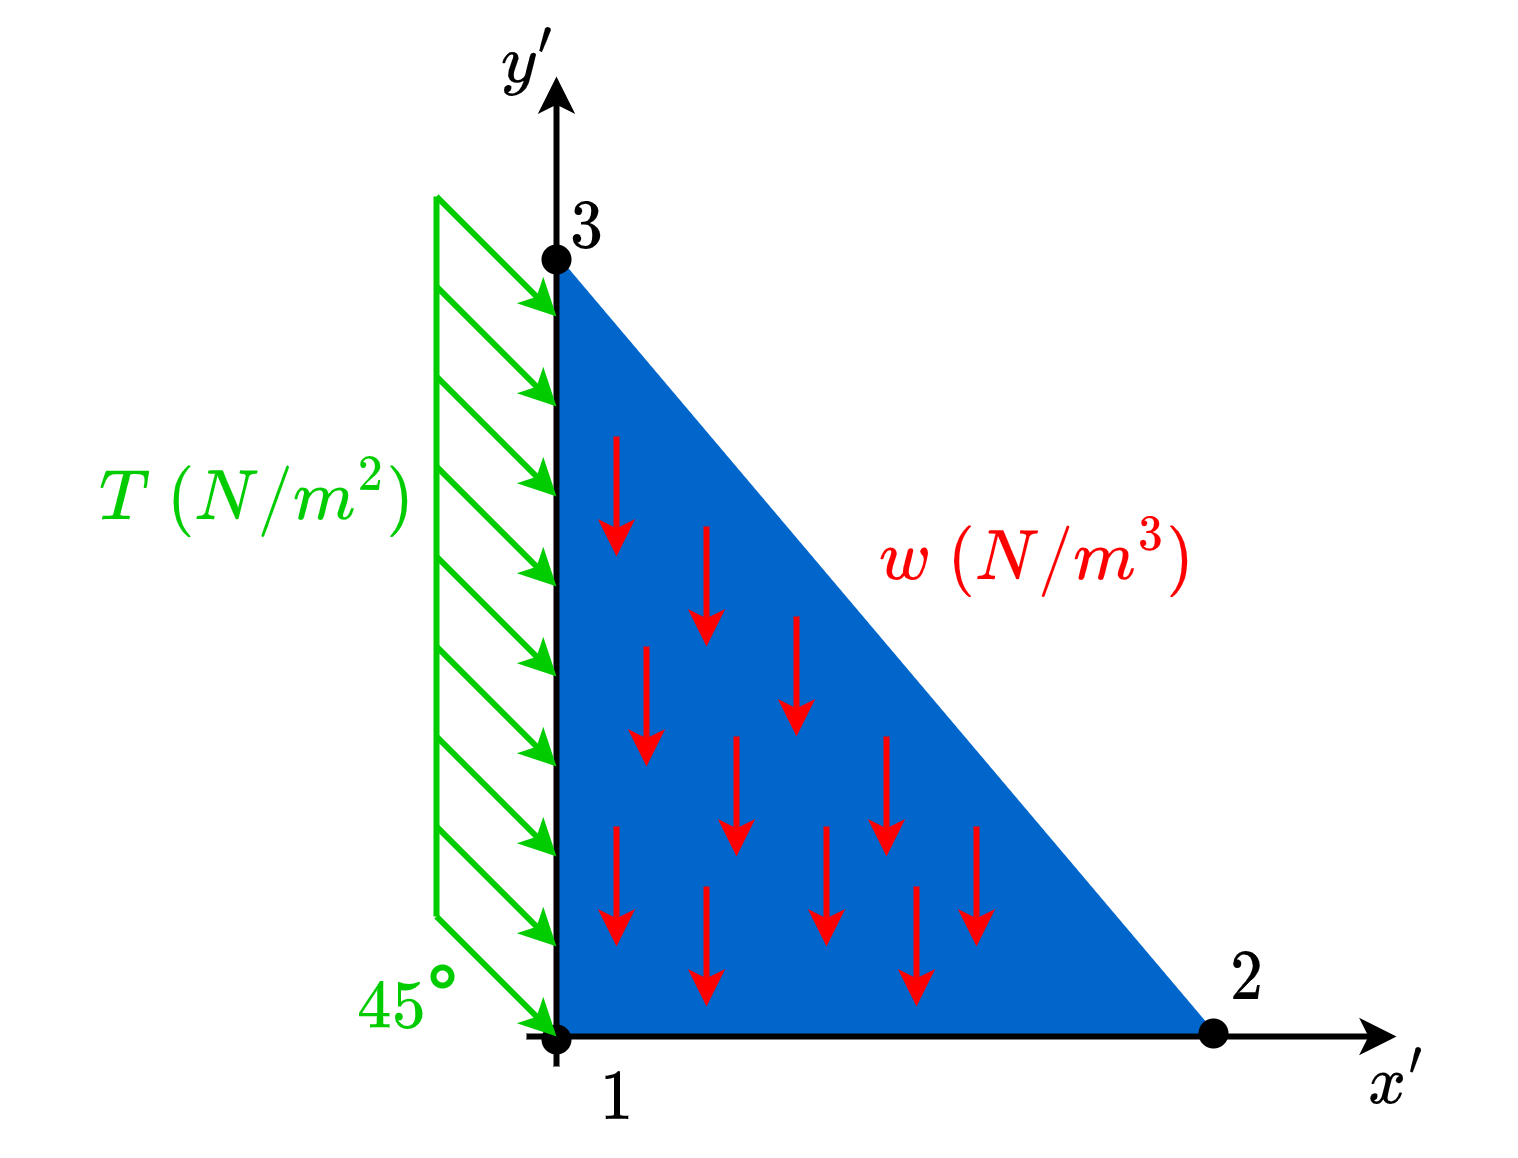

The diagram above was exported from draw.io. Its source (the exported page's mxGraphModel, read from the mxfile embedded in the PNG):
<mxGraphModel dx="1449" dy="619" grid="1" gridSize="10" guides="0" tooltips="1" connect="1" arrows="1" fold="1" page="1" pageScale="1" pageWidth="850" pageHeight="1100" background="#ffffff" math="1" shadow="0">
  <root>
    <mxCell id="0" />
    <mxCell id="1" parent="0" />
    <mxCell id="27" value="" style="verticalLabelPosition=bottom;verticalAlign=top;html=1;shape=mxgraph.basic.orthogonal_triangle;fillColor=#0066CC;strokeColor=#0066CC;" vertex="1" parent="1">
      <mxGeometry x="120" y="100" width="220" height="260" as="geometry" />
    </mxCell>
    <mxCell id="FP7jpx0fdu8a0f5DJZq3-14" value="" style="endArrow=classic;html=1;rounded=0;strokeColor=#000000;strokeWidth=2;fontColor=#000000;" parent="1" edge="1">
      <mxGeometry width="50" height="50" relative="1" as="geometry">
        <mxPoint x="110" y="360" as="sourcePoint" />
        <mxPoint x="400" y="360" as="targetPoint" />
      </mxGeometry>
    </mxCell>
    <mxCell id="FP7jpx0fdu8a0f5DJZq3-15" value="" style="endArrow=classic;html=1;rounded=0;strokeColor=#000000;strokeWidth=2;fontColor=#000000;endFill=1;" parent="1" edge="1">
      <mxGeometry width="50" height="50" relative="1" as="geometry">
        <mxPoint x="120" y="370" as="sourcePoint" />
        <mxPoint x="120" y="40" as="targetPoint" />
      </mxGeometry>
    </mxCell>
    <mxCell id="FP7jpx0fdu8a0f5DJZq3-16" value="$$x'$$" style="text;html=1;align=center;verticalAlign=middle;resizable=0;points=[];autosize=1;strokeColor=none;fillColor=none;fontColor=#000000;rounded=0;fontSize=20;" parent="1" vertex="1">
      <mxGeometry x="360" y="355" width="80" height="40" as="geometry" />
    </mxCell>
    <mxCell id="FP7jpx0fdu8a0f5DJZq3-32" value="$$y'$$" style="text;html=1;align=center;verticalAlign=middle;resizable=0;points=[];autosize=1;strokeColor=none;fillColor=none;fontColor=#000000;rounded=0;fontSize=20;" parent="1" vertex="1">
      <mxGeometry x="70" y="15" width="80" height="40" as="geometry" />
    </mxCell>
    <mxCell id="30" value="$$1$$" style="text;html=1;align=center;verticalAlign=middle;resizable=0;points=[];autosize=1;strokeColor=none;fillColor=none;fontColor=#000000;rounded=0;fontSize=20;" vertex="1" parent="1">
      <mxGeometry x="100" y="360" width="80" height="40" as="geometry" />
    </mxCell>
    <mxCell id="31" value="$$3 $$" style="text;html=1;align=center;verticalAlign=middle;resizable=0;points=[];autosize=1;strokeColor=none;fillColor=none;fontColor=#000000;rounded=0;fontSize=20;" vertex="1" parent="1">
      <mxGeometry x="90" y="70" width="80" height="40" as="geometry" />
    </mxCell>
    <mxCell id="32" value="$$2$$" style="text;html=1;align=center;verticalAlign=middle;resizable=0;points=[];autosize=1;strokeColor=none;fillColor=none;fontColor=#000000;rounded=0;fontSize=20;" vertex="1" parent="1">
      <mxGeometry x="310" y="320" width="80" height="40" as="geometry" />
    </mxCell>
    <mxCell id="33" value="" style="shape=ellipse;fillColor=#000000;strokeColor=none;html=1;sketch=0;fontSize=20;" vertex="1" parent="1">
      <mxGeometry x="115" y="96" width="10" height="10" as="geometry" />
    </mxCell>
    <mxCell id="34" value="" style="shape=ellipse;fillColor=#000000;strokeColor=none;html=1;sketch=0;fontSize=20;" vertex="1" parent="1">
      <mxGeometry x="334" y="354" width="10" height="10" as="geometry" />
    </mxCell>
    <mxCell id="35" value="" style="shape=ellipse;fillColor=#000000;strokeColor=none;html=1;sketch=0;fontSize=20;" vertex="1" parent="1">
      <mxGeometry x="115" y="356" width="10" height="10" as="geometry" />
    </mxCell>
    <mxCell id="36" value="" style="edgeStyle=none;orthogonalLoop=1;jettySize=auto;html=1;strokeColor=#FF0000;fontSize=20;endArrow=none;endFill=0;strokeWidth=2;startArrow=classic;startFill=1;" edge="1" parent="1">
      <mxGeometry width="80" relative="1" as="geometry">
        <mxPoint x="140" y="200" as="sourcePoint" />
        <mxPoint x="140" y="160" as="targetPoint" />
        <Array as="points" />
      </mxGeometry>
    </mxCell>
    <mxCell id="37" value="" style="edgeStyle=none;orthogonalLoop=1;jettySize=auto;html=1;strokeColor=#FF0000;fontSize=20;endArrow=none;endFill=0;strokeWidth=2;startArrow=classic;startFill=1;" edge="1" parent="1">
      <mxGeometry width="80" relative="1" as="geometry">
        <mxPoint x="170" y="230" as="sourcePoint" />
        <mxPoint x="170" y="190" as="targetPoint" />
        <Array as="points" />
      </mxGeometry>
    </mxCell>
    <mxCell id="38" value="" style="edgeStyle=none;orthogonalLoop=1;jettySize=auto;html=1;strokeColor=#FF0000;fontSize=20;endArrow=none;endFill=0;strokeWidth=2;startArrow=classic;startFill=1;" edge="1" parent="1">
      <mxGeometry width="80" relative="1" as="geometry">
        <mxPoint x="200" y="260" as="sourcePoint" />
        <mxPoint x="200" y="220" as="targetPoint" />
        <Array as="points" />
      </mxGeometry>
    </mxCell>
    <mxCell id="40" value="" style="edgeStyle=none;orthogonalLoop=1;jettySize=auto;html=1;strokeColor=#FF0000;fontSize=20;endArrow=none;endFill=0;strokeWidth=2;startArrow=classic;startFill=1;" edge="1" parent="1">
      <mxGeometry width="80" relative="1" as="geometry">
        <mxPoint x="230" y="300" as="sourcePoint" />
        <mxPoint x="230" y="260" as="targetPoint" />
        <Array as="points" />
      </mxGeometry>
    </mxCell>
    <mxCell id="42" value="" style="edgeStyle=none;orthogonalLoop=1;jettySize=auto;html=1;strokeColor=#FF0000;fontSize=20;endArrow=none;endFill=0;strokeWidth=2;startArrow=classic;startFill=1;" edge="1" parent="1">
      <mxGeometry width="80" relative="1" as="geometry">
        <mxPoint x="260" y="330" as="sourcePoint" />
        <mxPoint x="260" y="290" as="targetPoint" />
        <Array as="points" />
      </mxGeometry>
    </mxCell>
    <mxCell id="43" value="" style="edgeStyle=none;orthogonalLoop=1;jettySize=auto;html=1;strokeColor=#FF0000;fontSize=20;endArrow=none;endFill=0;strokeWidth=2;startArrow=classic;startFill=1;" edge="1" parent="1">
      <mxGeometry width="80" relative="1" as="geometry">
        <mxPoint x="150" y="270" as="sourcePoint" />
        <mxPoint x="150" y="230" as="targetPoint" />
        <Array as="points" />
      </mxGeometry>
    </mxCell>
    <mxCell id="44" value="" style="edgeStyle=none;orthogonalLoop=1;jettySize=auto;html=1;strokeColor=#FF0000;fontSize=20;endArrow=none;endFill=0;strokeWidth=2;startArrow=classic;startFill=1;" edge="1" parent="1">
      <mxGeometry width="80" relative="1" as="geometry">
        <mxPoint x="140" y="330" as="sourcePoint" />
        <mxPoint x="140" y="290" as="targetPoint" />
        <Array as="points" />
      </mxGeometry>
    </mxCell>
    <mxCell id="45" value="" style="edgeStyle=none;orthogonalLoop=1;jettySize=auto;html=1;strokeColor=#FF0000;fontSize=20;endArrow=none;endFill=0;strokeWidth=2;startArrow=classic;startFill=1;" edge="1" parent="1">
      <mxGeometry width="80" relative="1" as="geometry">
        <mxPoint x="180" y="300" as="sourcePoint" />
        <mxPoint x="180" y="260" as="targetPoint" />
        <Array as="points" />
      </mxGeometry>
    </mxCell>
    <mxCell id="46" value="" style="edgeStyle=none;orthogonalLoop=1;jettySize=auto;html=1;strokeColor=#FF0000;fontSize=20;endArrow=none;endFill=0;strokeWidth=2;startArrow=classic;startFill=1;" edge="1" parent="1">
      <mxGeometry width="80" relative="1" as="geometry">
        <mxPoint x="210" y="330" as="sourcePoint" />
        <mxPoint x="210" y="290" as="targetPoint" />
        <Array as="points" />
      </mxGeometry>
    </mxCell>
    <mxCell id="47" value="" style="edgeStyle=none;orthogonalLoop=1;jettySize=auto;html=1;strokeColor=#FF0000;fontSize=20;endArrow=none;endFill=0;strokeWidth=2;startArrow=classic;startFill=1;" edge="1" parent="1">
      <mxGeometry width="80" relative="1" as="geometry">
        <mxPoint x="240" y="350" as="sourcePoint" />
        <mxPoint x="240" y="310" as="targetPoint" />
        <Array as="points" />
      </mxGeometry>
    </mxCell>
    <mxCell id="48" value="" style="edgeStyle=none;orthogonalLoop=1;jettySize=auto;html=1;strokeColor=#FF0000;fontSize=20;endArrow=none;endFill=0;strokeWidth=2;startArrow=classic;startFill=1;" edge="1" parent="1">
      <mxGeometry width="80" relative="1" as="geometry">
        <mxPoint x="170" y="350" as="sourcePoint" />
        <mxPoint x="170" y="310" as="targetPoint" />
        <Array as="points" />
      </mxGeometry>
    </mxCell>
    <mxCell id="49" value="$$w \ (N/m^3)$$" style="text;html=1;align=center;verticalAlign=middle;resizable=0;points=[];autosize=1;strokeColor=none;fillColor=none;fontColor=#FF0000;rounded=0;fontSize=20;" vertex="1" parent="1">
      <mxGeometry x="195" y="180" width="170" height="40" as="geometry" />
    </mxCell>
    <mxCell id="51" value="" style="endArrow=none;html=1;strokeColor=#00CC00;strokeWidth=2;fontSize=20;fontColor=#00CC00;endFill=0;startArrow=classic;startFill=1;" edge="1" parent="1">
      <mxGeometry width="50" height="50" relative="1" as="geometry">
        <mxPoint x="120" y="360" as="sourcePoint" />
        <mxPoint x="80" y="320" as="targetPoint" />
      </mxGeometry>
    </mxCell>
    <mxCell id="52" value="" style="endArrow=none;html=1;strokeColor=#00CC00;strokeWidth=2;fontSize=20;fontColor=#00CC00;startArrow=classic;startFill=1;" edge="1" parent="1">
      <mxGeometry width="50" height="50" relative="1" as="geometry">
        <mxPoint x="120" y="150" as="sourcePoint" />
        <mxPoint x="80" y="110" as="targetPoint" />
      </mxGeometry>
    </mxCell>
    <mxCell id="53" value="" style="endArrow=none;html=1;strokeColor=#00CC00;strokeWidth=2;fontSize=20;fontColor=#00CC00;" edge="1" parent="1">
      <mxGeometry width="50" height="50" relative="1" as="geometry">
        <mxPoint x="80" y="320" as="sourcePoint" />
        <mxPoint x="80" y="80" as="targetPoint" />
      </mxGeometry>
    </mxCell>
    <mxCell id="54" value="" style="endArrow=none;html=1;strokeColor=#00CC00;strokeWidth=2;fontSize=20;fontColor=#00CC00;startArrow=classic;startFill=1;" edge="1" parent="1">
      <mxGeometry width="50" height="50" relative="1" as="geometry">
        <mxPoint x="120" y="180" as="sourcePoint" />
        <mxPoint x="80" y="139.99999999999994" as="targetPoint" />
      </mxGeometry>
    </mxCell>
    <mxCell id="55" value="" style="endArrow=none;html=1;strokeColor=#00CC00;strokeWidth=2;fontSize=20;fontColor=#00CC00;startArrow=classic;startFill=1;" edge="1" parent="1">
      <mxGeometry width="50" height="50" relative="1" as="geometry">
        <mxPoint x="120" y="210" as="sourcePoint" />
        <mxPoint x="80" y="170" as="targetPoint" />
      </mxGeometry>
    </mxCell>
    <mxCell id="56" value="" style="endArrow=none;html=1;strokeColor=#00CC00;strokeWidth=2;fontSize=20;fontColor=#00CC00;startArrow=classic;startFill=1;" edge="1" parent="1">
      <mxGeometry width="50" height="50" relative="1" as="geometry">
        <mxPoint x="120" y="240" as="sourcePoint" />
        <mxPoint x="80" y="200" as="targetPoint" />
      </mxGeometry>
    </mxCell>
    <mxCell id="57" value="" style="endArrow=none;html=1;strokeColor=#00CC00;strokeWidth=2;fontSize=20;fontColor=#00CC00;startArrow=classic;startFill=1;" edge="1" parent="1">
      <mxGeometry width="50" height="50" relative="1" as="geometry">
        <mxPoint x="120" y="270" as="sourcePoint" />
        <mxPoint x="80" y="230" as="targetPoint" />
      </mxGeometry>
    </mxCell>
    <mxCell id="58" value="" style="endArrow=none;html=1;strokeColor=#00CC00;strokeWidth=2;fontSize=20;fontColor=#00CC00;startArrow=classic;startFill=1;" edge="1" parent="1">
      <mxGeometry width="50" height="50" relative="1" as="geometry">
        <mxPoint x="120" y="300" as="sourcePoint" />
        <mxPoint x="80" y="260" as="targetPoint" />
      </mxGeometry>
    </mxCell>
    <mxCell id="59" value="" style="endArrow=none;html=1;strokeColor=#00CC00;strokeWidth=2;fontSize=20;fontColor=#00CC00;startArrow=classic;startFill=1;" edge="1" parent="1">
      <mxGeometry width="50" height="50" relative="1" as="geometry">
        <mxPoint x="120" y="330" as="sourcePoint" />
        <mxPoint x="80" y="290" as="targetPoint" />
      </mxGeometry>
    </mxCell>
    <mxCell id="60" value="" style="endArrow=none;html=1;strokeColor=#00CC00;strokeWidth=2;fontSize=20;fontColor=#00CC00;startArrow=classic;startFill=1;" edge="1" parent="1">
      <mxGeometry width="50" height="50" relative="1" as="geometry">
        <mxPoint x="120" y="120" as="sourcePoint" />
        <mxPoint x="80" y="80" as="targetPoint" />
      </mxGeometry>
    </mxCell>
    <mxCell id="61" value="$$T \ (N/m^2)$$" style="text;html=1;align=center;verticalAlign=middle;resizable=0;points=[];autosize=1;strokeColor=none;fillColor=none;fontColor=#00CC00;rounded=0;fontSize=20;" vertex="1" parent="1">
      <mxGeometry x="-65" y="160" width="170" height="40" as="geometry" />
    </mxCell>
    <mxCell id="63" value="$$45$$" style="text;html=1;align=center;verticalAlign=middle;resizable=0;points=[];autosize=1;strokeColor=none;fillColor=none;fontColor=#00CC00;rounded=0;fontSize=20;" vertex="1" parent="1">
      <mxGeometry x="20" y="330" width="90" height="40" as="geometry" />
    </mxCell>
    <mxCell id="65" value="" style="ellipse;whiteSpace=wrap;html=1;aspect=fixed;strokeColor=#00CC00;fontSize=20;fontColor=#ffffff;fillColor=none;strokeWidth=2;" vertex="1" parent="1">
      <mxGeometry x="79" y="337" width="6" height="6" as="geometry" />
    </mxCell>
  </root>
</mxGraphModel>